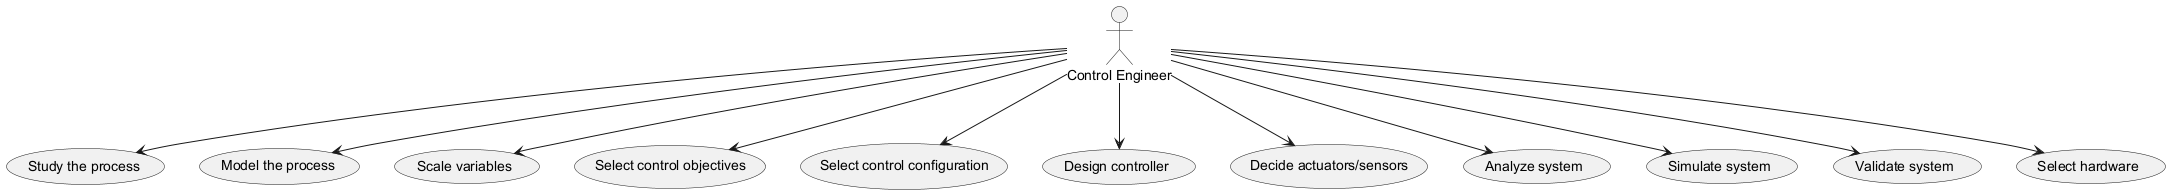

The diagram above was rendered by PlantUML. Its source (embedded in the PNG):
@startuml
actor "Control Engineer" as Engineer

usecase "Study the process" as UC1
usecase "Model the process" as UC2
usecase "Scale variables" as UC3
usecase "Select control objectives" as UC4
usecase "Select control configuration" as UC5
usecase "Design controller" as UC6
usecase "Decide actuators/sensors" as UC7
usecase "Analyze system" as UC8
usecase "Simulate system" as UC9
usecase "Validate system" as UC10
usecase "Select hardware" as UC11

Engineer --> UC1
Engineer --> UC2
Engineer --> UC3
Engineer --> UC4
Engineer --> UC5
Engineer --> UC6
Engineer --> UC7
Engineer --> UC8
Engineer --> UC9
Engineer --> UC10
Engineer --> UC11
@enduml